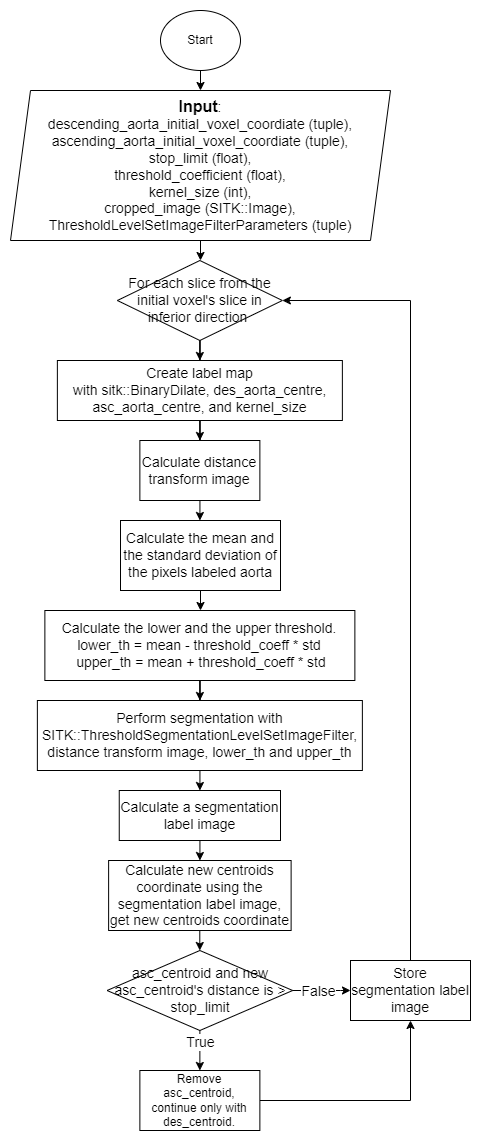

The diagram above was exported from draw.io. Its source (the exported page's mxGraphModel, read from the mxfile embedded in the PNG):
<mxGraphModel dx="3149" dy="1987" grid="1" gridSize="10" guides="1" tooltips="1" connect="1" arrows="1" fold="1" page="1" pageScale="1" pageWidth="1100" pageHeight="850" background="none" math="0" shadow="0">
  <root>
    <mxCell id="0" />
    <mxCell id="1" parent="0" />
    <mxCell id="2" style="edgeStyle=orthogonalEdgeStyle;rounded=0;orthogonalLoop=1;jettySize=auto;html=1;exitX=0.5;exitY=1;exitDx=0;exitDy=0;entryX=0.5;entryY=0;entryDx=0;entryDy=0;" edge="1" source="3" target="5" parent="1">
      <mxGeometry relative="1" as="geometry" />
    </mxCell>
    <mxCell id="3" value="Start" style="ellipse;whiteSpace=wrap;html=1;" vertex="1" parent="1">
      <mxGeometry x="70" y="-70" width="80" height="60" as="geometry" />
    </mxCell>
    <mxCell id="4" value="" style="edgeStyle=orthogonalEdgeStyle;rounded=0;orthogonalLoop=1;jettySize=auto;html=1;" edge="1" source="5" target="17" parent="1">
      <mxGeometry relative="1" as="geometry" />
    </mxCell>
    <mxCell id="5" value="&lt;font style=&quot;font-size: 14px;&quot;&gt;&lt;b&gt;&lt;font style=&quot;font-size: 16px;&quot;&gt;Input&lt;/font&gt;&lt;/b&gt;:&lt;br&gt;&lt;span style=&quot;font-size: 14px;&quot;&gt;descending_aorta_initial_voxel_coordiate (tuple),&lt;/span&gt;&lt;br&gt;ascending_aorta_initial_voxel_coordiate&amp;nbsp;(tuple&lt;span style=&quot;font-size: 14px;&quot;&gt;),&lt;/span&gt;&lt;br&gt;&lt;span style=&quot;font-size: 14px;&quot;&gt;stop_limit (float),&lt;/span&gt;&lt;br&gt;&lt;span style=&quot;font-size: 14px;&quot;&gt;threshold_coefficient (float),&lt;/span&gt;&lt;br&gt;&lt;span style=&quot;font-size: 14px;&quot;&gt;kernel_size (int),&lt;/span&gt;&lt;br&gt;&lt;span style=&quot;font-size: 14px;&quot;&gt;cropped_image (SITK::Image),&lt;/span&gt;&lt;br&gt;&lt;span style=&quot;font-size: 14px;&quot;&gt;ThresholdLevelSetImageFilterParameters (tuple)&lt;/span&gt;&lt;br&gt;&lt;/font&gt;" style="shape=parallelogram;perimeter=parallelogramPerimeter;whiteSpace=wrap;html=1;fixedSize=1;strokeWidth=1;perimeterSpacing=0;rounded=0;shadow=0;gradientColor=none;" vertex="1" parent="1">
      <mxGeometry x="-80" y="10" width="380" height="150" as="geometry" />
    </mxCell>
    <mxCell id="6" value="" style="edgeStyle=orthogonalEdgeStyle;rounded=0;orthogonalLoop=1;jettySize=auto;html=1;" edge="1" source="7" target="9" parent="1">
      <mxGeometry relative="1" as="geometry" />
    </mxCell>
    <mxCell id="7" value="&lt;font style=&quot;font-size: 14px;&quot;&gt;Create label map&lt;br&gt;with sitk::BinaryDilate, des_aorta_centre, asc_aorta_centre, and kernel_size&lt;br&gt;&lt;/font&gt;" style="rounded=0;whiteSpace=wrap;html=1;" vertex="1" parent="1">
      <mxGeometry x="-33.13" y="280" width="285" height="60" as="geometry" />
    </mxCell>
    <mxCell id="8" value="" style="edgeStyle=orthogonalEdgeStyle;rounded=0;orthogonalLoop=1;jettySize=auto;html=1;" edge="1" source="9" target="11" parent="1">
      <mxGeometry relative="1" as="geometry" />
    </mxCell>
    <mxCell id="9" value="&lt;span style=&quot;font-size: 14px;&quot;&gt;Calculate distance transform image&lt;/span&gt;" style="rounded=0;whiteSpace=wrap;html=1;" vertex="1" parent="1">
      <mxGeometry x="49.37" y="360" width="120" height="60" as="geometry" />
    </mxCell>
    <mxCell id="10" value="" style="edgeStyle=orthogonalEdgeStyle;rounded=0;orthogonalLoop=1;jettySize=auto;html=1;" edge="1" source="11" target="13" parent="1">
      <mxGeometry relative="1" as="geometry" />
    </mxCell>
    <mxCell id="11" value="&lt;span style=&quot;font-size: 14px;&quot;&gt;Calculate the mean and the standard deviation of the pixels labeled aorta&lt;br&gt;&lt;/span&gt;" style="rounded=0;whiteSpace=wrap;html=1;" vertex="1" parent="1">
      <mxGeometry x="30" y="440" width="160" height="70" as="geometry" />
    </mxCell>
    <mxCell id="12" value="" style="edgeStyle=orthogonalEdgeStyle;rounded=0;orthogonalLoop=1;jettySize=auto;html=1;" edge="1" source="13" target="15" parent="1">
      <mxGeometry relative="1" as="geometry" />
    </mxCell>
    <mxCell id="13" value="&lt;font style=&quot;font-size: 14px;&quot;&gt;&lt;font style=&quot;font-size: 14px;&quot;&gt;Calculate the lower and the upper threshold.&lt;br&gt;lower_th = mean -&amp;nbsp;threshold_coeff * std&lt;br&gt;&amp;nbsp;&lt;/font&gt;upper_th = mean + threshold_coeff * std&lt;/font&gt;&lt;span style=&quot;font-size: 14px;&quot;&gt;&lt;br&gt;&lt;/span&gt;" style="rounded=0;whiteSpace=wrap;html=1;" vertex="1" parent="1">
      <mxGeometry x="-45.63" y="530" width="310" height="70" as="geometry" />
    </mxCell>
    <mxCell id="14" value="" style="edgeStyle=orthogonalEdgeStyle;rounded=0;orthogonalLoop=1;jettySize=auto;html=1;" edge="1" source="15" target="19" parent="1">
      <mxGeometry relative="1" as="geometry" />
    </mxCell>
    <mxCell id="15" value="&lt;font style=&quot;font-size: 14px;&quot;&gt;Perform segmentation with SITK::ThresholdSegmentationLevelSetImageFilter,&lt;br&gt;distance transform image, lower_th and upper_th&lt;br&gt;&lt;/font&gt;" style="rounded=0;whiteSpace=wrap;html=1;" vertex="1" parent="1">
      <mxGeometry x="-53.13" y="620" width="325" height="70" as="geometry" />
    </mxCell>
    <mxCell id="16" style="edgeStyle=orthogonalEdgeStyle;rounded=0;orthogonalLoop=1;jettySize=auto;html=1;entryX=0.5;entryY=0;entryDx=0;entryDy=0;" edge="1" source="17" target="7" parent="1">
      <mxGeometry relative="1" as="geometry" />
    </mxCell>
    <mxCell id="17" value="&lt;font style=&quot;font-size: 14px;&quot;&gt;For each slice from the initial voxel's slice in inferior direction&amp;nbsp;&lt;/font&gt;" style="rhombus;whiteSpace=wrap;html=1;" vertex="1" parent="1">
      <mxGeometry x="26.87" y="180" width="165" height="80" as="geometry" />
    </mxCell>
    <mxCell id="18" value="" style="edgeStyle=orthogonalEdgeStyle;rounded=0;orthogonalLoop=1;jettySize=auto;html=1;" edge="1" source="19" target="21" parent="1">
      <mxGeometry relative="1" as="geometry" />
    </mxCell>
    <mxCell id="19" value="&lt;font style=&quot;font-size: 14px;&quot;&gt;Calculate a segmentation label image&lt;br&gt;&lt;/font&gt;" style="rounded=0;whiteSpace=wrap;html=1;" vertex="1" parent="1">
      <mxGeometry x="28.75" y="710" width="161.25" height="50" as="geometry" />
    </mxCell>
    <mxCell id="20" value="" style="edgeStyle=orthogonalEdgeStyle;rounded=0;orthogonalLoop=1;jettySize=auto;html=1;" edge="1" source="21" target="26" parent="1">
      <mxGeometry relative="1" as="geometry" />
    </mxCell>
    <mxCell id="21" value="&lt;font style=&quot;font-size: 14px;&quot;&gt;Calculate new centroids coordinate using the segmentation label image, get new centroids coordinate&lt;br&gt;&lt;/font&gt;" style="rounded=0;whiteSpace=wrap;html=1;" vertex="1" parent="1">
      <mxGeometry x="18.12" y="780" width="182.5" height="70" as="geometry" />
    </mxCell>
    <mxCell id="22" value="" style="edgeStyle=orthogonalEdgeStyle;rounded=0;orthogonalLoop=1;jettySize=auto;html=1;editable=0;" edge="1" source="26" target="28" parent="1">
      <mxGeometry relative="1" as="geometry" />
    </mxCell>
    <mxCell id="23" value="&lt;font style=&quot;font-size: 14px;&quot;&gt;True&lt;/font&gt;" style="edgeLabel;html=1;align=center;verticalAlign=middle;resizable=0;points=[];" vertex="1" connectable="0" parent="22">
      <mxGeometry x="0.1143" y="-1" relative="1" as="geometry">
        <mxPoint x="1" y="-12" as="offset" />
      </mxGeometry>
    </mxCell>
    <mxCell id="24" style="edgeStyle=orthogonalEdgeStyle;rounded=0;orthogonalLoop=1;jettySize=auto;html=1;metaEdit=0;editable=1;movable=1;resizable=1;rotatable=1;deletable=1;locked=0;connectable=1;exitX=1;exitY=0.5;exitDx=0;exitDy=0;entryX=0;entryY=0.5;entryDx=0;entryDy=0;" edge="1" source="26" target="30" parent="1">
      <mxGeometry relative="1" as="geometry">
        <mxPoint x="320" y="970" as="targetPoint" />
        <Array as="points">
          <mxPoint x="250" y="910" />
          <mxPoint x="250" y="910" />
        </Array>
      </mxGeometry>
    </mxCell>
    <mxCell id="25" value="&lt;font style=&quot;font-size: 14px;&quot;&gt;False&lt;/font&gt;" style="edgeLabel;html=1;align=center;verticalAlign=middle;resizable=0;points=[];" vertex="1" connectable="0" parent="24">
      <mxGeometry x="-0.1373" y="-2" relative="1" as="geometry">
        <mxPoint x="1" y="-2" as="offset" />
      </mxGeometry>
    </mxCell>
    <mxCell id="26" value="&lt;span style=&quot;font-size: 14px;&quot;&gt;asc_centroid and new asc_centroid's distance is &amp;gt; stop_limit&lt;/span&gt;" style="rhombus;whiteSpace=wrap;html=1;" vertex="1" parent="1">
      <mxGeometry x="16.560000000000002" y="870" width="185.62" height="80" as="geometry" />
    </mxCell>
    <mxCell id="27" style="edgeStyle=orthogonalEdgeStyle;rounded=0;orthogonalLoop=1;jettySize=auto;html=1;entryX=0.5;entryY=1;entryDx=0;entryDy=0;" edge="1" source="28" target="30" parent="1">
      <mxGeometry relative="1" as="geometry" />
    </mxCell>
    <mxCell id="28" value="Remove asc_centroid, continue only with des_centroid." style="whiteSpace=wrap;html=1;" vertex="1" parent="1">
      <mxGeometry x="49.37" y="990" width="120" height="60" as="geometry" />
    </mxCell>
    <mxCell id="29" style="edgeStyle=orthogonalEdgeStyle;rounded=0;orthogonalLoop=1;jettySize=auto;html=1;entryX=1;entryY=0.5;entryDx=0;entryDy=0;" edge="1" source="30" target="17" parent="1">
      <mxGeometry relative="1" as="geometry">
        <mxPoint x="240" y="210" as="targetPoint" />
        <Array as="points">
          <mxPoint x="320" y="220" />
        </Array>
      </mxGeometry>
    </mxCell>
    <mxCell id="30" value="&lt;font style=&quot;font-size: 14px;&quot;&gt;Store segmentation label image&lt;/font&gt;" style="rounded=0;whiteSpace=wrap;html=1;" vertex="1" parent="1">
      <mxGeometry x="260" y="880" width="120" height="60" as="geometry" />
    </mxCell>
  </root>
</mxGraphModel>